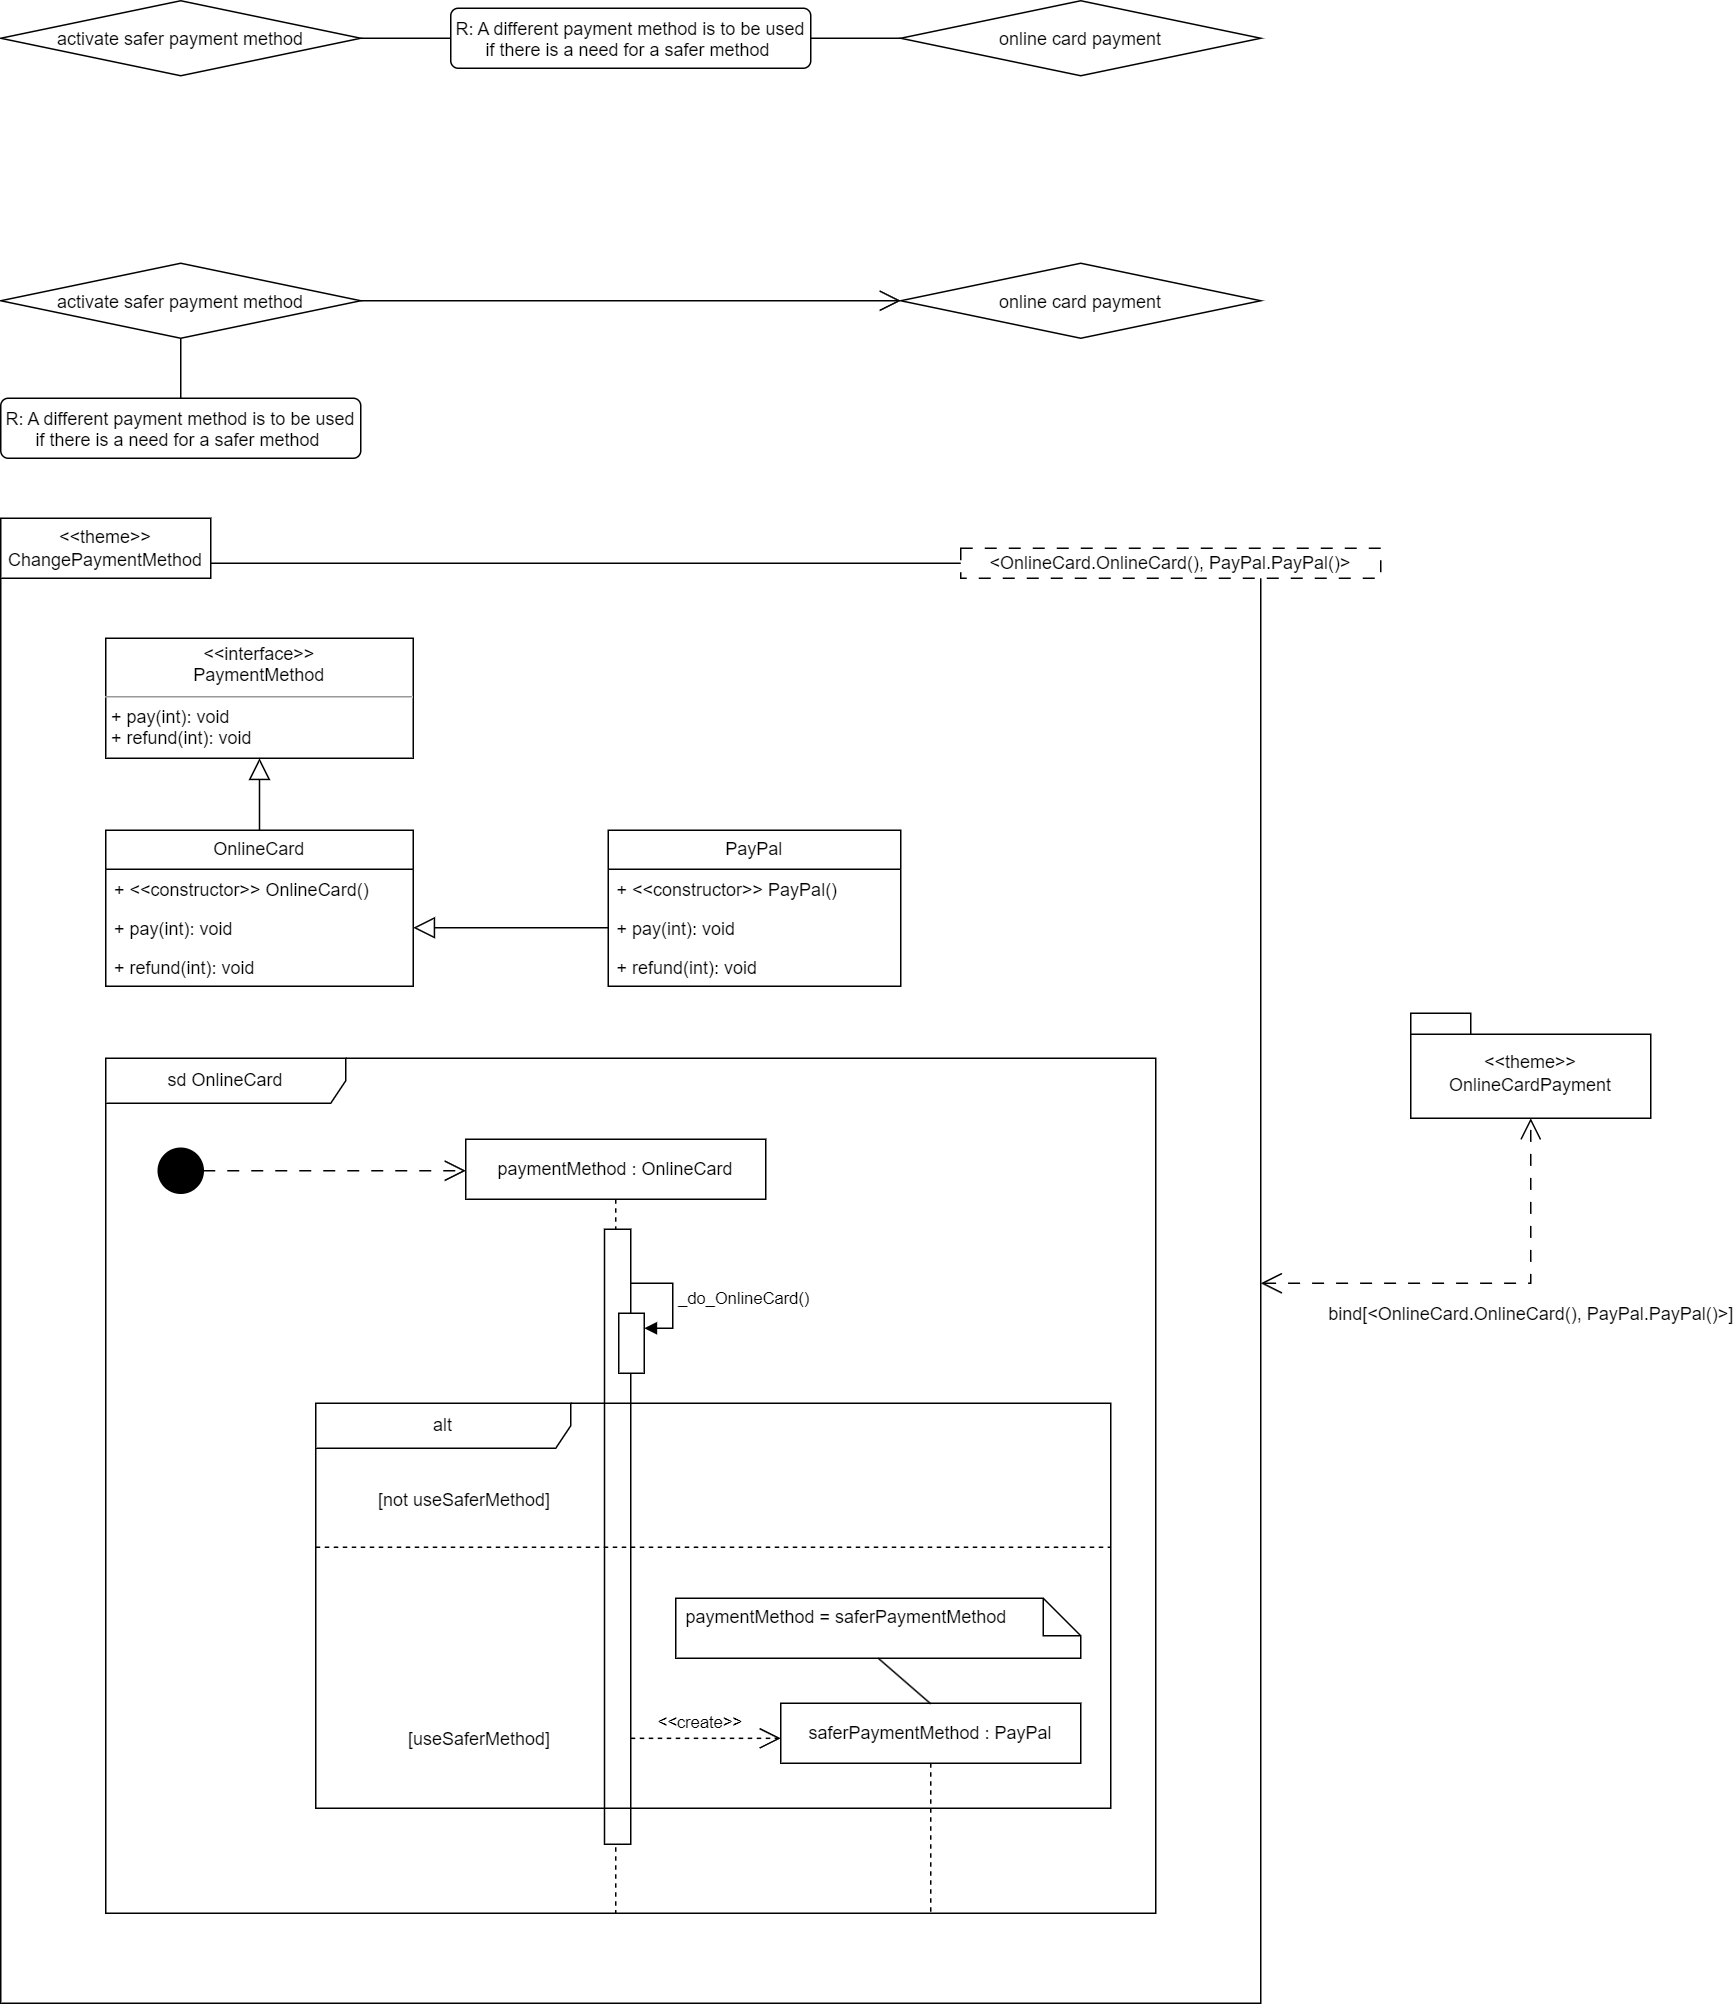

The diagram above was exported from draw.io. Its source (the exported page's mxGraphModel, read from the mxfile embedded in the PNG):
<mxGraphModel dx="2868" dy="1500" grid="1" gridSize="10" guides="1" tooltips="1" connect="1" arrows="1" fold="1" page="1" pageScale="1" pageWidth="827" pageHeight="1169" math="0" shadow="0">
  <root>
    <mxCell id="0" />
    <mxCell id="1" parent="0" />
    <mxCell id="wU1ieUY2jcvcV0GQg3MH-6" style="edgeStyle=orthogonalEdgeStyle;rounded=0;orthogonalLoop=1;jettySize=auto;html=1;exitX=1;exitY=0.5;exitDx=0;exitDy=0;entryX=0;entryY=0.5;entryDx=0;entryDy=0;endArrow=none;endFill=0;" edge="1" parent="1" source="wU1ieUY2jcvcV0GQg3MH-1" target="wU1ieUY2jcvcV0GQg3MH-4">
      <mxGeometry relative="1" as="geometry" />
    </mxCell>
    <mxCell id="wU1ieUY2jcvcV0GQg3MH-1" value="R: A different payment method is to be used if there is a need for a safer method&amp;nbsp;" style="html=1;align=center;verticalAlign=top;rounded=1;absoluteArcSize=1;arcSize=10;dashed=0;whiteSpace=wrap;" vertex="1" parent="1">
      <mxGeometry x="300" y="60" width="240" height="40" as="geometry" />
    </mxCell>
    <mxCell id="wU1ieUY2jcvcV0GQg3MH-5" style="edgeStyle=orthogonalEdgeStyle;rounded=0;orthogonalLoop=1;jettySize=auto;html=1;exitX=1;exitY=0.5;exitDx=0;exitDy=0;entryX=0;entryY=0.5;entryDx=0;entryDy=0;strokeColor=default;endArrow=none;endFill=0;" edge="1" parent="1" source="wU1ieUY2jcvcV0GQg3MH-3" target="wU1ieUY2jcvcV0GQg3MH-1">
      <mxGeometry relative="1" as="geometry" />
    </mxCell>
    <mxCell id="wU1ieUY2jcvcV0GQg3MH-3" value="activate safer payment method" style="rhombus;" vertex="1" parent="1">
      <mxGeometry y="55" width="240" height="50" as="geometry" />
    </mxCell>
    <mxCell id="wU1ieUY2jcvcV0GQg3MH-4" value="online card payment" style="rhombus;" vertex="1" parent="1">
      <mxGeometry x="600" y="55" width="240" height="50" as="geometry" />
    </mxCell>
    <mxCell id="wU1ieUY2jcvcV0GQg3MH-9" style="edgeStyle=orthogonalEdgeStyle;rounded=0;orthogonalLoop=1;jettySize=auto;html=1;exitX=0.5;exitY=0;exitDx=0;exitDy=0;entryX=0.5;entryY=1;entryDx=0;entryDy=0;endArrow=none;endFill=0;" edge="1" parent="1" source="wU1ieUY2jcvcV0GQg3MH-7" target="wU1ieUY2jcvcV0GQg3MH-8">
      <mxGeometry relative="1" as="geometry" />
    </mxCell>
    <mxCell id="wU1ieUY2jcvcV0GQg3MH-7" value="R: A different payment method is to be used if there is a need for a safer method&amp;nbsp;" style="html=1;align=center;verticalAlign=top;rounded=1;absoluteArcSize=1;arcSize=10;dashed=0;whiteSpace=wrap;" vertex="1" parent="1">
      <mxGeometry y="320" width="240" height="40" as="geometry" />
    </mxCell>
    <mxCell id="wU1ieUY2jcvcV0GQg3MH-11" style="edgeStyle=orthogonalEdgeStyle;rounded=0;orthogonalLoop=1;jettySize=auto;html=1;exitX=1;exitY=0.5;exitDx=0;exitDy=0;entryX=0;entryY=0.5;entryDx=0;entryDy=0;endArrow=open;endFill=0;endSize=12;" edge="1" parent="1" source="wU1ieUY2jcvcV0GQg3MH-8" target="wU1ieUY2jcvcV0GQg3MH-10">
      <mxGeometry relative="1" as="geometry" />
    </mxCell>
    <mxCell id="wU1ieUY2jcvcV0GQg3MH-8" value="activate safer payment method" style="rhombus;" vertex="1" parent="1">
      <mxGeometry y="230" width="240" height="50" as="geometry" />
    </mxCell>
    <mxCell id="wU1ieUY2jcvcV0GQg3MH-10" value="online card payment" style="rhombus;" vertex="1" parent="1">
      <mxGeometry x="600" y="230" width="240" height="50" as="geometry" />
    </mxCell>
    <mxCell id="wU1ieUY2jcvcV0GQg3MH-18" value="" style="html=1;whiteSpace=wrap;" vertex="1" parent="1">
      <mxGeometry y="430" width="840" height="960" as="geometry" />
    </mxCell>
    <mxCell id="wU1ieUY2jcvcV0GQg3MH-19" value="&amp;lt;&amp;lt;theme&amp;gt;&amp;gt;&lt;br style=&quot;border-color: var(--border-color);&quot;&gt;&lt;span&gt;ChangePaymentMethod&lt;/span&gt;" style="html=1;whiteSpace=wrap;fontStyle=0" vertex="1" parent="1">
      <mxGeometry y="400" width="140" height="40" as="geometry" />
    </mxCell>
    <mxCell id="wU1ieUY2jcvcV0GQg3MH-20" value="&lt;p style=&quot;margin:0px;margin-top:4px;text-align:center;&quot;&gt;&amp;lt;&amp;lt;interface&amp;gt;&amp;gt;&lt;br&gt;PaymentMethod&lt;/p&gt;&lt;hr size=&quot;1&quot;&gt;&lt;p style=&quot;margin:0px;margin-left:4px;&quot;&gt;+ pay(int): void&lt;br&gt;+&amp;nbsp;refund(int): void&lt;/p&gt;" style="verticalAlign=top;align=left;overflow=fill;fontSize=12;fontFamily=Helvetica;html=1;whiteSpace=wrap;fontStyle=0" vertex="1" parent="1">
      <mxGeometry x="70" y="480" width="205" height="80" as="geometry" />
    </mxCell>
    <mxCell id="wU1ieUY2jcvcV0GQg3MH-32" style="edgeStyle=orthogonalEdgeStyle;rounded=0;orthogonalLoop=1;jettySize=auto;html=1;exitX=0.5;exitY=0;exitDx=0;exitDy=0;entryX=0.5;entryY=1;entryDx=0;entryDy=0;endArrow=block;endFill=0;endSize=12;" edge="1" parent="1" source="wU1ieUY2jcvcV0GQg3MH-21" target="wU1ieUY2jcvcV0GQg3MH-20">
      <mxGeometry relative="1" as="geometry" />
    </mxCell>
    <mxCell id="wU1ieUY2jcvcV0GQg3MH-21" value="&lt;span&gt;OnlineCard&lt;/span&gt;" style="swimlane;fontStyle=0;childLayout=stackLayout;horizontal=1;startSize=26;fillColor=none;horizontalStack=0;resizeParent=1;resizeParentMax=0;resizeLast=0;collapsible=1;marginBottom=0;whiteSpace=wrap;html=1;" vertex="1" parent="1">
      <mxGeometry x="70" y="608" width="205" height="104" as="geometry" />
    </mxCell>
    <mxCell id="wU1ieUY2jcvcV0GQg3MH-22" value="+ &amp;lt;&amp;lt;constructor&amp;gt;&amp;gt; OnlineCard()" style="text;strokeColor=none;fillColor=none;align=left;verticalAlign=top;spacingLeft=4;spacingRight=4;overflow=hidden;rotatable=0;points=[[0,0.5],[1,0.5]];portConstraint=eastwest;whiteSpace=wrap;html=1;" vertex="1" parent="wU1ieUY2jcvcV0GQg3MH-21">
      <mxGeometry y="26" width="205" height="26" as="geometry" />
    </mxCell>
    <mxCell id="wU1ieUY2jcvcV0GQg3MH-23" value="+ pay(int): void" style="text;strokeColor=none;fillColor=none;align=left;verticalAlign=top;spacingLeft=4;spacingRight=4;overflow=hidden;rotatable=0;points=[[0,0.5],[1,0.5]];portConstraint=eastwest;whiteSpace=wrap;html=1;" vertex="1" parent="wU1ieUY2jcvcV0GQg3MH-21">
      <mxGeometry y="52" width="205" height="26" as="geometry" />
    </mxCell>
    <mxCell id="wU1ieUY2jcvcV0GQg3MH-24" value="+ refund(int): void" style="text;strokeColor=none;fillColor=none;align=left;verticalAlign=top;spacingLeft=4;spacingRight=4;overflow=hidden;rotatable=0;points=[[0,0.5],[1,0.5]];portConstraint=eastwest;whiteSpace=wrap;html=1;" vertex="1" parent="wU1ieUY2jcvcV0GQg3MH-21">
      <mxGeometry y="78" width="205" height="26" as="geometry" />
    </mxCell>
    <mxCell id="wU1ieUY2jcvcV0GQg3MH-25" value="&lt;span&gt;PayPal&lt;/span&gt;" style="swimlane;fontStyle=0;childLayout=stackLayout;horizontal=1;startSize=26;fillColor=none;horizontalStack=0;resizeParent=1;resizeParentMax=0;resizeLast=0;collapsible=1;marginBottom=0;whiteSpace=wrap;html=1;" vertex="1" parent="1">
      <mxGeometry x="405" y="608" width="195" height="104" as="geometry" />
    </mxCell>
    <mxCell id="wU1ieUY2jcvcV0GQg3MH-26" value="+ &amp;lt;&amp;lt;constructor&amp;gt;&amp;gt; PayPal()" style="text;strokeColor=none;fillColor=none;align=left;verticalAlign=top;spacingLeft=4;spacingRight=4;overflow=hidden;rotatable=0;points=[[0,0.5],[1,0.5]];portConstraint=eastwest;whiteSpace=wrap;html=1;" vertex="1" parent="wU1ieUY2jcvcV0GQg3MH-25">
      <mxGeometry y="26" width="195" height="26" as="geometry" />
    </mxCell>
    <mxCell id="wU1ieUY2jcvcV0GQg3MH-27" value="+ pay(int): void" style="text;strokeColor=none;fillColor=none;align=left;verticalAlign=top;spacingLeft=4;spacingRight=4;overflow=hidden;rotatable=0;points=[[0,0.5],[1,0.5]];portConstraint=eastwest;whiteSpace=wrap;html=1;" vertex="1" parent="wU1ieUY2jcvcV0GQg3MH-25">
      <mxGeometry y="52" width="195" height="26" as="geometry" />
    </mxCell>
    <mxCell id="wU1ieUY2jcvcV0GQg3MH-28" value="+ refund(int): void" style="text;strokeColor=none;fillColor=none;align=left;verticalAlign=top;spacingLeft=4;spacingRight=4;overflow=hidden;rotatable=0;points=[[0,0.5],[1,0.5]];portConstraint=eastwest;whiteSpace=wrap;html=1;" vertex="1" parent="wU1ieUY2jcvcV0GQg3MH-25">
      <mxGeometry y="78" width="195" height="26" as="geometry" />
    </mxCell>
    <mxCell id="wU1ieUY2jcvcV0GQg3MH-33" style="edgeStyle=orthogonalEdgeStyle;rounded=0;orthogonalLoop=1;jettySize=auto;html=1;exitX=0;exitY=0.5;exitDx=0;exitDy=0;entryX=1;entryY=0.5;entryDx=0;entryDy=0;endArrow=block;endFill=0;endSize=12;" edge="1" parent="1" source="wU1ieUY2jcvcV0GQg3MH-27" target="wU1ieUY2jcvcV0GQg3MH-23">
      <mxGeometry relative="1" as="geometry" />
    </mxCell>
    <mxCell id="wU1ieUY2jcvcV0GQg3MH-34" value="&amp;lt;OnlineCard.OnlineCard(), PayPal.PayPal()&amp;gt;" style="fontStyle=0;dashed=1;html=1;whiteSpace=wrap;dashPattern=8 8;" vertex="1" parent="1">
      <mxGeometry x="640" y="420" width="280" height="20" as="geometry" />
    </mxCell>
    <mxCell id="wU1ieUY2jcvcV0GQg3MH-36" value="&lt;span style=&quot;&quot;&gt;&amp;lt;&amp;lt;theme&amp;gt;&amp;gt;&lt;/span&gt;&lt;br style=&quot;border-color: var(--border-color);&quot;&gt;OnlineCardPayment" style="shape=folder;fontStyle=0;spacingTop=10;tabWidth=40;tabHeight=14;tabPosition=left;html=1;whiteSpace=wrap;" vertex="1" parent="1">
      <mxGeometry x="940" y="730" width="160" height="70" as="geometry" />
    </mxCell>
    <mxCell id="wU1ieUY2jcvcV0GQg3MH-37" style="rounded=0;orthogonalLoop=1;jettySize=auto;html=1;exitX=1;exitY=0.5;exitDx=0;exitDy=0;entryX=0.5;entryY=1;entryDx=0;entryDy=0;entryPerimeter=0;elbow=vertical;dashed=1;dashPattern=8 8;endArrow=open;endFill=0;startArrow=open;startFill=0;endSize=12;startSize=12;" edge="1" parent="1" source="wU1ieUY2jcvcV0GQg3MH-18" target="wU1ieUY2jcvcV0GQg3MH-36">
      <mxGeometry relative="1" as="geometry">
        <Array as="points">
          <mxPoint x="1020" y="910" />
        </Array>
      </mxGeometry>
    </mxCell>
    <mxCell id="wU1ieUY2jcvcV0GQg3MH-39" value="bind[&amp;lt;OnlineCard.OnlineCard(), PayPal.PayPal()&amp;gt;]" style="edgeLabel;html=1;align=center;verticalAlign=middle;resizable=0;points=[];fontSize=12;" vertex="1" connectable="0" parent="wU1ieUY2jcvcV0GQg3MH-37">
      <mxGeometry x="0.1618" y="-7" relative="1" as="geometry">
        <mxPoint x="11" y="13" as="offset" />
      </mxGeometry>
    </mxCell>
    <mxCell id="wU1ieUY2jcvcV0GQg3MH-40" value="sd OnlineCard" style="shape=umlFrame;whiteSpace=wrap;html=1;pointerEvents=0;recursiveResize=0;container=1;collapsible=0;width=160;" vertex="1" parent="1">
      <mxGeometry x="70" y="760" width="700" height="570" as="geometry" />
    </mxCell>
    <mxCell id="wU1ieUY2jcvcV0GQg3MH-43" style="edgeStyle=orthogonalEdgeStyle;rounded=0;orthogonalLoop=1;jettySize=auto;html=1;exitX=1;exitY=0.5;exitDx=0;exitDy=0;endArrow=open;endFill=0;endSize=12;dashed=1;dashPattern=8 8;" edge="1" parent="wU1ieUY2jcvcV0GQg3MH-40" source="wU1ieUY2jcvcV0GQg3MH-41">
      <mxGeometry relative="1" as="geometry">
        <mxPoint x="240" y="75" as="targetPoint" />
      </mxGeometry>
    </mxCell>
    <mxCell id="wU1ieUY2jcvcV0GQg3MH-41" value="" style="ellipse;fillColor=strokeColor;html=1;" vertex="1" parent="wU1ieUY2jcvcV0GQg3MH-40">
      <mxGeometry x="35" y="60" width="30" height="30" as="geometry" />
    </mxCell>
    <mxCell id="wU1ieUY2jcvcV0GQg3MH-44" value="paymentMethod : OnlineCard" style="shape=umlLifeline;perimeter=lifelinePerimeter;whiteSpace=wrap;html=1;container=1;dropTarget=0;collapsible=0;recursiveResize=0;outlineConnect=0;portConstraint=eastwest;newEdgeStyle={&quot;curved&quot;:0,&quot;rounded&quot;:0};" vertex="1" parent="wU1ieUY2jcvcV0GQg3MH-40">
      <mxGeometry x="240" y="54" width="200" height="516" as="geometry" />
    </mxCell>
    <mxCell id="wU1ieUY2jcvcV0GQg3MH-45" value="" style="html=1;points=[[0,0,0,0,5],[0,1,0,0,-5],[1,0,0,0,5],[1,1,0,0,-5]];perimeter=orthogonalPerimeter;outlineConnect=0;targetShapes=umlLifeline;portConstraint=eastwest;newEdgeStyle={&quot;curved&quot;:0,&quot;rounded&quot;:0};" vertex="1" parent="wU1ieUY2jcvcV0GQg3MH-44">
      <mxGeometry x="92.5" y="60" width="17.5" height="410" as="geometry" />
    </mxCell>
    <mxCell id="wU1ieUY2jcvcV0GQg3MH-48" value="" style="html=1;points=[[0,0,0,0,5],[0,1,0,0,-5],[1,0,0,0,5],[1,1,0,0,-5]];perimeter=orthogonalPerimeter;outlineConnect=0;targetShapes=umlLifeline;portConstraint=eastwest;newEdgeStyle={&quot;curved&quot;:0,&quot;rounded&quot;:0};" vertex="1" parent="wU1ieUY2jcvcV0GQg3MH-44">
      <mxGeometry x="102" y="116" width="17" height="40" as="geometry" />
    </mxCell>
    <mxCell id="wU1ieUY2jcvcV0GQg3MH-49" value="_do_OnlineCard()" style="html=1;align=left;spacingLeft=2;endArrow=block;rounded=0;edgeStyle=orthogonalEdgeStyle;curved=0;rounded=0;" edge="1" target="wU1ieUY2jcvcV0GQg3MH-48" parent="wU1ieUY2jcvcV0GQg3MH-44">
      <mxGeometry relative="1" as="geometry">
        <mxPoint x="110" y="96" as="sourcePoint" />
        <Array as="points">
          <mxPoint x="138" y="126" />
        </Array>
      </mxGeometry>
    </mxCell>
    <mxCell id="wU1ieUY2jcvcV0GQg3MH-51" value="alt" style="shape=umlFrame;whiteSpace=wrap;html=1;pointerEvents=0;recursiveResize=0;container=1;collapsible=0;width=170;" vertex="1" parent="wU1ieUY2jcvcV0GQg3MH-40">
      <mxGeometry x="140" y="230" width="530" height="270" as="geometry" />
    </mxCell>
    <mxCell id="wU1ieUY2jcvcV0GQg3MH-52" value="[not useSaferMethod]" style="text;html=1;" vertex="1" parent="wU1ieUY2jcvcV0GQg3MH-51">
      <mxGeometry width="120" height="30" relative="1" as="geometry">
        <mxPoint x="40" y="51" as="offset" />
      </mxGeometry>
    </mxCell>
    <mxCell id="wU1ieUY2jcvcV0GQg3MH-53" value="" style="line;strokeWidth=1;dashed=1;labelPosition=center;verticalLabelPosition=bottom;align=left;verticalAlign=top;spacingLeft=20;spacingTop=15;html=1;whiteSpace=wrap;" vertex="1" parent="wU1ieUY2jcvcV0GQg3MH-51">
      <mxGeometry y="91" width="530" height="10" as="geometry" />
    </mxCell>
    <mxCell id="wU1ieUY2jcvcV0GQg3MH-60" value="[useSaferMethod]" style="text;html=1;" vertex="1" parent="wU1ieUY2jcvcV0GQg3MH-51">
      <mxGeometry width="100" height="40" relative="1" as="geometry">
        <mxPoint x="60" y="210" as="offset" />
      </mxGeometry>
    </mxCell>
    <mxCell id="wU1ieUY2jcvcV0GQg3MH-63" value="" style="shape=note2;boundedLbl=1;whiteSpace=wrap;html=1;size=25;verticalAlign=top;align=left;spacingLeft=5;" vertex="1" parent="wU1ieUY2jcvcV0GQg3MH-51">
      <mxGeometry x="240" y="130" width="270" height="40" as="geometry" />
    </mxCell>
    <mxCell id="wU1ieUY2jcvcV0GQg3MH-64" value="paymentMethod = saferPaymentMethod" style="resizeWidth=1;part=1;strokeColor=none;fillColor=none;align=left;spacingLeft=5;html=1;whiteSpace=wrap;" vertex="1" parent="wU1ieUY2jcvcV0GQg3MH-63">
      <mxGeometry width="270" height="25" relative="1" as="geometry" />
    </mxCell>
    <mxCell id="wU1ieUY2jcvcV0GQg3MH-59" value="saferPaymentMethod : PayPal" style="shape=umlLifeline;perimeter=lifelinePerimeter;whiteSpace=wrap;html=1;container=1;dropTarget=0;collapsible=0;recursiveResize=0;outlineConnect=0;portConstraint=eastwest;newEdgeStyle={&quot;curved&quot;:0,&quot;rounded&quot;:0};" vertex="1" parent="1">
      <mxGeometry x="520" y="1190" width="200" height="140" as="geometry" />
    </mxCell>
    <mxCell id="wU1ieUY2jcvcV0GQg3MH-61" value="&amp;lt;&amp;lt;create&amp;gt;&amp;gt;" style="endArrow=open;endSize=12;dashed=1;html=1;rounded=0;entryX=0;entryY=0.167;entryDx=0;entryDy=0;entryPerimeter=0;" edge="1" parent="1" source="wU1ieUY2jcvcV0GQg3MH-45" target="wU1ieUY2jcvcV0GQg3MH-59">
      <mxGeometry x="-0.091" y="10" width="160" relative="1" as="geometry">
        <mxPoint x="420" y="1160" as="sourcePoint" />
        <mxPoint x="510" y="1160" as="targetPoint" />
        <mxPoint as="offset" />
      </mxGeometry>
    </mxCell>
    <mxCell id="wU1ieUY2jcvcV0GQg3MH-69" value="" style="endArrow=none;startArrow=none;endFill=0;startFill=0;endSize=8;html=1;verticalAlign=bottom;labelBackgroundColor=none;strokeWidth=1;rounded=0;exitX=0.5;exitY=1;exitDx=0;exitDy=0;exitPerimeter=0;entryX=0.738;entryY=0.792;entryDx=0;entryDy=0;entryPerimeter=0;" edge="1" parent="1" source="wU1ieUY2jcvcV0GQg3MH-63" target="wU1ieUY2jcvcV0GQg3MH-18">
      <mxGeometry width="160" relative="1" as="geometry">
        <mxPoint x="575.0000000000001" y="1149" as="sourcePoint" />
        <mxPoint x="619.92" y="1189.32" as="targetPoint" />
      </mxGeometry>
    </mxCell>
  </root>
</mxGraphModel>